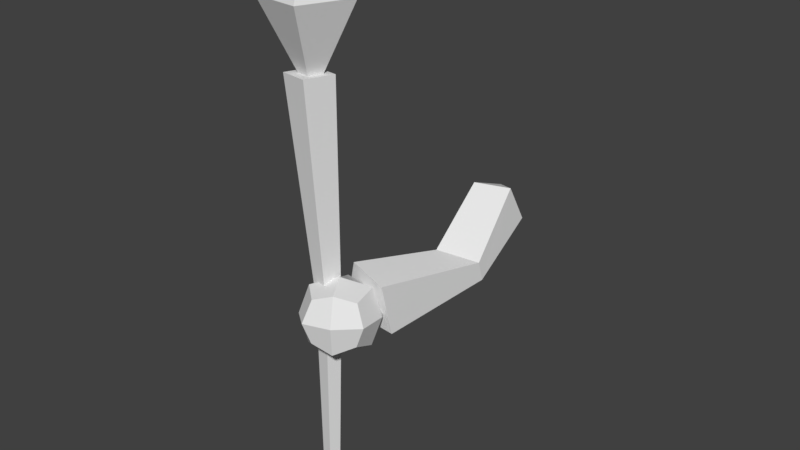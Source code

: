 # Source: WizardArm.blend  (saved by Blender 2.79.0; exported with 4.5.12 LTS)
import bpy
from mathutils import Matrix  # noqa: F401  (used for matrix-valued properties, if any)

bpy.ops.wm.read_factory_settings(use_empty=True)
scene = bpy.context.scene
scene.name = 'Scene'

# ---- collections
col_collection_1 = bpy.data.collections.new('Collection 1'); scene.collection.children.link(col_collection_1)

# ---- materials (node trees are filled in below, after node groups)
mat_color_001 = bpy.data.materials.new('color.001')
mat_color_001.alpha_threshold = 0.0
mat_color_001.use_transparent_shadow = False
mat_color_001.roughness = 0.5

# ---- material node trees

# ---- world
world_world = bpy.data.worlds.new('World'); scene.world = world_world
world_world.color = (0.05088, 0.05088, 0.05088)
world_world.use_sun_shadow = False
world_world.sun_shadow_jitter_overblur = 0.0
world_world.cycles.sampling_method = 'MANUAL'

# ---- meshes
me_brazo_cube_000 = bpy.data.meshes.new('brazo_Cube.000')
me_brazo_cube_000.from_pydata([(0.659, -0.01267, 0.3462), (0.5516, 0.04961, 0.3068), (0.6276, 0.08058, 0.3677), (0.6758, -0.05693, 0.5805), (0.5893, -0.02698, 0.896), (0.6072, -0.1736, 0.8761), (0.6594, -0.136, 0.5386), (0.5236, -0.1209, 0.5995), (0.5243, 0.02953, 0.419), (0.5409, 0.09544, 0.4269), (0.5665, -0.03128, 0.6335), (0.4256, -0.1724, 0.8546), (0.4408, -0.02785, 0.839), (0.4446, -0.1361, 0.8633), (0.4672, -0.2114, 0.9006), (0.4212, -0.1892, 0.9563), (0.3857, -0.1335, 0.9388), (0.4083, -0.06914, 0.9351), (0.4498, -0.04982, 0.872), (0.5166, -0.06654, 0.8635), (0.5344, -0.1262, 0.8287), (0.5293, -0.1852, 0.8846), (0.5951, -0.1136, 0.8998), (0.5804, -0.1937, 0.9281), (0.5632, -0.03348, 0.8997), (0.5753, -0.04482, 0.9755), (0.6105, -0.09986, 0.9928), (0.588, -0.1635, 0.9965), (0.5543, -0.09433, 1.058), (0.5491, -0.18, 1.049), (0.5319, -0.01976, 1.021), (0.4715, -0.04482, 1.038), (0.4704, -0.09986, 1.077), (0.4842, -0.1635, 1.059), (0.4057, -0.1164, 1.023), (0.4376, -0.1965, 1.023), (0.4205, -0.03635, 0.9945), (0.5105, -0.2232, 0.9854), (0.4877, -0.009646, 0.9475), (0.471, -0.07557, 0.9852), (0.4416, 0.5429, 1.006), (0.3512, 0.5364, 0.9836), (0.4231, -0.07981, 0.9737), (0.483, -0.07929, 0.9374), (0.464, 0.5376, 0.9152), (0.4351, -0.08353, 0.9259), (0.3736, 0.5311, 0.8932), (0.3323, 0.7139, 0.8325), (0.2896, 0.7236, 1.005), (0.3886, 0.8877, 0.9285), (0.4623, 0.7358, 1.047), (0.4132, 0.4715, 0.9479), (0.505, 0.7261, 0.8745), (0.4827, -0.8006, 1.023), (0.4892, -0.8043, 0.9983), (0.5142, -0.8006, 1.004), (0.5077, -0.7969, 1.029), (0.4837, -0.7964, 1.024), (0.4903, -0.803, 0.9993)], [(56, 57), (57, 58)], [(0, 1, 2), (3, 4, 5, 6), (2, 3, 6, 0), (0, 6, 7, 8), (9, 10, 3, 2), (8, 7, 10, 9), (8, 1, 0), (2, 1, 9), (9, 1, 8), (11, 5, 4, 12), (6, 5, 11, 7), (10, 12, 4, 3), (7, 11, 12, 10), (13, 14, 15, 16), (13, 16, 17, 18), (13, 18, 19, 20), (13, 20, 21, 14), (22, 23, 21, 20), (22, 20, 19, 24), (22, 24, 25, 26), (22, 26, 27, 23), (28, 29, 27, 26), (28, 26, 25, 30), (28, 30, 31, 32), (28, 32, 33, 29), (34, 35, 33, 32), (34, 32, 31, 36), (34, 36, 17, 16), (34, 16, 15, 35), (37, 14, 21, 23), (37, 23, 27, 29), (37, 29, 33, 35), (37, 35, 15, 14), (38, 30, 25, 24), (38, 24, 19, 18), (38, 18, 17, 36), (38, 36, 31, 30), (39, 40, 41, 42), (43, 44, 40, 39), (45, 46, 44, 43), (42, 41, 46, 45), (40, 44, 46, 41), (47, 48, 49), (48, 50, 49), (51, 50, 48), (51, 48, 47), (51, 47, 52), (51, 52, 50), (52, 47, 49), (50, 52, 49), (53, 42, 45, 54), (54, 45, 43, 55), (55, 43, 39, 56), (56, 39, 42, 53)])
me_brazo_cube_000.polygons.foreach_set('use_smooth', [True] * 54)
_k = set([(0, 1), (0, 2), (0, 6), (0, 8), (1, 2), (1, 8), (1, 9), (2, 3), (2, 9), (3, 4), (3, 6), (3, 10), (4, 5), (4, 12), (5, 6), (5, 11), (6, 7), (7, 8), (7, 10), (7, 11), (8, 9), (9, 10), (10, 12), (11, 12), (13, 14), (13, 16), (13, 18), (13, 20), (14, 15), (14, 21), (14, 37), (15, 16), (15, 35), (16, 17), (16, 34), (17, 18), (17, 36), (18, 19), (18, 38), (19, 20), (19, 24), (20, 21), (20, 22), (21, 23), (22, 23), (22, 24), (22, 26), (23, 27), (23, 37), (24, 25), (24, 38), (25, 26), (25, 30), (26, 27), (26, 28), (27, 29), (28, 29), (28, 30), (28, 32), (29, 33), (29, 37), (30, 31), (30, 38), (31, 32), (31, 36), (32, 33), (32, 34), (33, 35), (34, 35), (34, 36), (35, 37), (36, 38), (39, 40), (39, 56), (40, 41), (40, 44), (41, 42), (41, 46), (42, 53), (43, 44), (43, 55), (44, 46), (45, 46), (45, 54), (47, 48), (47, 49), (47, 51), (47, 52), (48, 49), (48, 50), (48, 51), (49, 50), (49, 52), (50, 51), (50, 52), (51, 52), (53, 54), (53, 56), (54, 55), (55, 56)])
me_brazo_cube_000.attributes.new('sharp_edge', 'BOOLEAN', 'EDGE').data.foreach_set('value', [ (min(e.vertices), max(e.vertices)) in _k for e in me_brazo_cube_000.edges])
_uv = me_brazo_cube_000.uv_layers.new(name='UVMap')
_uv.uv.foreach_set('vector', [0.1773, 0.6044, 0.1827, 0.599, 0.1852, 0.604, 0.1773, 0.6238, 0.1852, 0.6463, 0.1733, 0.6474, 0.1707, 0.6215, 0.1852, 0.604, 0.1773, 0.6238, 0.1707, 0.6215, 0.1773, 0.6044, 0.1581, 0.6828, 0.1537, 0.6671, 0.1626, 0.6628, 0.1678, 0.6782, 0.1842, 0.6572, 0.1775, 0.6693, 0.1707, 0.6647, 0.1788, 0.6526, 0.1905, 0.6844, 0.1846, 0.6663, 0.1928, 0.6657, 0.1958, 0.6854, 0.1678, 0.6782, 0.167, 0.6867, 0.1581, 0.6828, 0.1788, 0.6526, 0.1846, 0.6474, 0.1842, 0.6572, 0.1958, 0.6854, 0.1897, 0.6929, 0.1905, 0.6844, 0.1965, 0.5804, 0.1965, 0.5933, 0.1851, 0.5911, 0.1847, 0.5809, 0.1537, 0.6671, 0.1551, 0.6409, 0.1678, 0.6438, 0.1626, 0.6628, 0.1775, 0.6693, 0.1846, 0.6838, 0.1739, 0.6879, 0.1707, 0.6647, 0.1846, 0.6663, 0.1851, 0.6474, 0.1958, 0.652, 0.1928, 0.6657, 0.5744, 0.9012, 0.5764, 0.91, 0.5695, 0.9108, 0.5662, 0.9046, 0.5744, 0.9012, 0.5662, 0.9046, 0.5659, 0.8992, 0.5715, 0.8944, 0.5744, 0.9012, 0.5715, 0.8944, 0.577, 0.896, 0.5821, 0.8994, 0.5744, 0.9012, 0.5821, 0.8994, 0.5807, 0.9076, 0.5764, 0.91, 0.6717, 0.8916, 0.6754, 0.8838, 0.6802, 0.8881, 0.6794, 0.8952, 0.6717, 0.8916, 0.6794, 0.8952, 0.6759, 0.9001, 0.6696, 0.9001, 0.6717, 0.8916, 0.6696, 0.9001, 0.6659, 0.896, 0.6657, 0.889, 0.6657, 0.8987, 0.6599, 0.8987, 0.6605, 0.8918, 0.6657, 0.8899, 0.6522, 0.8965, 0.6554, 0.888, 0.6605, 0.8918, 0.6599, 0.8987, 0.6522, 0.8965, 0.6599, 0.8987, 0.6572, 0.9035, 0.6509, 0.9039, 0.6381, 0.9138, 0.6293, 0.9144, 0.6304, 0.9102, 0.6368, 0.9091, 0.6522, 0.8965, 0.6464, 0.8932, 0.6506, 0.8877, 0.6554, 0.888, 0.6341, 0.9014, 0.6421, 0.8992, 0.6421, 0.9057, 0.6368, 0.9091, 0.6341, 0.9014, 0.6368, 0.9091, 0.6304, 0.9102, 0.6263, 0.9052, 0.6341, 0.9014, 0.6263, 0.9052, 0.6265, 0.8999, 0.6316, 0.8953, 0.6341, 0.9014, 0.6316, 0.8953, 0.6382, 0.8955, 0.6421, 0.8992, 0.5752, 0.9164, 0.5764, 0.91, 0.5807, 0.9076, 0.5821, 0.9114, 0.6589, 0.8839, 0.6657, 0.8899, 0.6605, 0.8918, 0.6554, 0.888, 0.6589, 0.8839, 0.6554, 0.888, 0.6506, 0.8877, 0.6515, 0.8838, 0.5752, 0.9164, 0.5673, 0.9154, 0.5695, 0.9108, 0.5764, 0.91, 0.6721, 0.9089, 0.6751, 0.9011, 0.6801, 0.9043, 0.6801, 0.9117, 0.6721, 0.9089, 0.6801, 0.9117, 0.677, 0.9153, 0.6707, 0.9157, 0.6721, 0.9089, 0.6707, 0.9157, 0.6662, 0.9101, 0.6657, 0.9051, 0.6721, 0.9089, 0.6657, 0.9051, 0.6697, 0.9001, 0.6751, 0.9011, 0.4241, 0.6115, 0.4277, 0.6923, 0.3953, 0.6923, 0.407, 0.6115, 0.3935, 0.6115, 0.3953, 0.6924, 0.3629, 0.6922, 0.3764, 0.6115, 0.3512, 0.6116, 0.3629, 0.6926, 0.3305, 0.6926, 0.334, 0.6117, 0.3278, 0.6117, 0.3305, 0.6926, 0.2981, 0.6926, 0.3106, 0.6116, 0.46, 0.5307, 0.46, 0.5384, 0.4277, 0.5384, 0.4277, 0.5307, 0.8395, 0.6345, 0.8789, 0.6541, 0.8484, 0.6948, 0.9183, 0.5805, 0.8789, 0.6001, 0.8893, 0.5398, 0.9183, 0.6948, 0.8789, 0.6001, 0.9183, 0.5805, 0.8789, 0.5398, 0.8789, 0.6541, 0.8395, 0.6345, 0.8395, 0.5398, 0.8395, 0.6533, 0.8002, 0.6334, 0.9191, 0.5398, 0.9563, 0.6, 0.9183, 0.6253, 0.8002, 0.6334, 0.8395, 0.6533, 0.81, 0.6959, 0.9183, 0.6253, 0.9563, 0.6, 0.9563, 0.6811, 0.3285, 0.5309, 0.3278, 0.6117, 0.3106, 0.6116, 0.3196, 0.5307, 0.343, 0.5307, 0.3512, 0.6116, 0.334, 0.6117, 0.334, 0.5308, 0.3953, 0.5307, 0.3935, 0.6115, 0.3764, 0.6115, 0.3863, 0.5308, 0.4241, 0.5308, 0.4241, 0.6115, 0.407, 0.6115, 0.4151, 0.5307])
me_brazo_cube_000.materials.append(mat_color_001)
me_brazo_cube_000.use_remesh_preserve_volume = False
me_brazo_cube_000.use_remesh_preserve_attributes = False
me_brazo_cube_000.use_mirror_vertex_groups = False
me_brazo_cube_000.update()
me_brazo_cube_000.normals_split_custom_set([tuple(v) for v in zip(*[iter([0.4944, 0.35, -0.7957, 0.4944, 0.35, -0.7957, 0.4944, 0.35, -0.7957, 0.9771, -0.04995, 0.2069, 0.9771, -0.04995, 0.2069, 0.9771, -0.04995, 0.2069, 0.9771, -0.04995, 0.2069, 0.9931, 0.1052, -0.05124, 0.9931, 0.1052, -0.05124, 0.9931, 0.1052, -0.05124, 0.9931, 0.1052, -0.05124, -0.4206, -0.7312, -0.5371, -0.4206, -0.7312, -0.5371, -0.4206, -0.7312, -0.5371, -0.4206, -0.7312, -0.5371, 0.4132, 0.8015, 0.4323, 0.4132, 0.8015, 0.4323, 0.4132, 0.8015, 0.4323, 0.4132, 0.8015, 0.4323, -0.9228, 0.2827, 0.2616, -0.9228, 0.2827, 0.2616, -0.9228, 0.2827, 0.2616, -0.9228, 0.2827, 0.2616, -0.4125, -0.874, -0.2569, -0.4125, -0.874, -0.2569, -0.4125, -0.874, -0.2569, -0.08802, 0.928, -0.3621, -0.08802, 0.928, -0.3621, -0.08802, 0.928, -0.3621, -0.9477, 0.2611, -0.1838, -0.9477, 0.2611, -0.1838, -0.9477, 0.2611, -0.1838, -0.2316, -0.0163, 0.9727, -0.2316, -0.0163, 0.9727, -0.2316, -0.0163, 0.9727, -0.2316, -0.0163, 0.9727, -0.07123, -0.9836, -0.1659, -0.07123, -0.9836, -0.1659, -0.07123, -0.9836, -0.1659, -0.07123, -0.9836, -0.1659, 0.09603, 0.9951, -0.02465, 0.09603, 0.9951, -0.02465, 0.09603, 0.9951, -0.02465, 0.09603, 0.9951, -0.02465, -0.8809, 0.2504, -0.4017, -0.8809, 0.2504, -0.4017, -0.8809, 0.2504, -0.4017, -0.8809, 0.2504, -0.4017, -0.7146, -0.5146, -0.4739, -0.7146, -0.5146, -0.4739, -0.7146, -0.5146, -0.4739, -0.7146, -0.5146, -0.4739, -0.8077, 0.1674, -0.5654, -0.8077, 0.1674, -0.5654, -0.8077, 0.1674, -0.5654, -0.8077, 0.1674, -0.5654, -0.246, 0.2571, -0.9346, -0.246, 0.2571, -0.9346, -0.246, 0.2571, -0.9346, -0.246, 0.2571, -0.9346, -0.1318, -0.5763, -0.8066, -0.1318, -0.5763, -0.8066, -0.1318, -0.5763, -0.8066, -0.1318, -0.5763, -0.8066, 0.6435, -0.4612, -0.6109, 0.6435, -0.4612, -0.6109, 0.6435, -0.4612, -0.6109, 0.6435, -0.4612, -0.6109, 0.5666, 0.3824, -0.7299, 0.5666, 0.3824, -0.7299, 0.5666, 0.3824, -0.7299, 0.5666, 0.3824, -0.7299, 0.8929, 0.4241, -0.1512, 0.8929, 0.4241, -0.1512, 0.8929, 0.4241, -0.1512, 0.8929, 0.4241, -0.1512, 0.9622, -0.2643, -0.06523, 0.9622, -0.2643, -0.06523, 0.9622, -0.2643, -0.06523, 0.9622, -0.2643, -0.06523, 0.7748, -0.1644, 0.6104, 0.7748, -0.1644, 0.6104, 0.7748, -0.1644, 0.6104, 0.7748, -0.1644, 0.6104, 0.7019, 0.5174, 0.4895, 0.7019, 0.5174, 0.4895, 0.7019, 0.5174, 0.4895, 0.7019, 0.5174, 0.4895, 0.1057, 0.5174, 0.8492, 0.1057, 0.5174, 0.8492, 0.1057, 0.5174, 0.8492, 0.1057, 0.5174, 0.8492, 0.1786, -0.1644, 0.9701, 0.1786, -0.1644, 0.9701, 0.1786, -0.1644, 0.9701, 0.1786, -0.1644, 0.9701, -0.5327, -0.2703, 0.802, -0.5327, -0.2703, 0.802, -0.5327, -0.2703, 0.802, -0.5327, -0.2703, 0.802, -0.6057, 0.4115, 0.6811, -0.6057, 0.4115, 0.6811, -0.6057, 0.4115, 0.6811, -0.6057, 0.4115, 0.6811, -0.9545, 0.2731, 0.1197, -0.9545, 0.2731, 0.1197, -0.9545, 0.2731, 0.1197, -0.9545, 0.2731, 0.1197, -0.8817, -0.4062, 0.2398, -0.8817, -0.4062, 0.2398, -0.8817, -0.4062, 0.2398, -0.8817, -0.4062, 0.2398, 0.2197, -0.9256, -0.3081, 0.2197, -0.9256, -0.3081, 0.2197, -0.9256, -0.3081, 0.2197, -0.9256, -0.3081, 0.572, -0.7854, 0.2367, 0.572, -0.7854, 0.2367, 0.572, -0.7854, 0.2367, 0.572, -0.7854, 0.2367, -0.03084, -0.7817, 0.6229, -0.03084, -0.7817, 0.6229, -0.03084, -0.7817, 0.6229, -0.03084, -0.7817, 0.6229, -0.3632, -0.9314, 0.02531, -0.3632, -0.9314, 0.02531, -0.3632, -0.9314, 0.02531, -0.3632, -0.9314, 0.02531, 0.3749, 0.927, -0.008167, 0.3749, 0.927, -0.008167, 0.3749, 0.927, -0.008167, 0.3749, 0.927, -0.008167, 0.01638, 0.8306, -0.5567, 0.01638, 0.8306, -0.5567, 0.01638, 0.8306, -0.5567, 0.01638, 0.8306, -0.5567, -0.562, 0.7968, -0.2221, -0.562, 0.7968, -0.2221, -0.562, 0.7968, -0.2221, -0.562, 0.7968, -0.2221, -0.2132, 0.9229, 0.3206, -0.2132, 0.9229, 0.3206, -0.2132, 0.9229, 0.3206, -0.2132, 0.9229, 0.3206, -0.2337, 0.006828, 0.9723, -0.2322, -0.04283, 0.9717, -0.2322, -0.04283, 0.9717, -0.2342, 0.001529, 0.9722, 0.9695, 0.05133, 0.2395, 0.9703, 0.03833, 0.239, 0.9703, 0.03833, 0.239, 0.9688, 0.0562, 0.2414, 0.2382, -0.05321, -0.9698, 0.2375, -0.02776, -0.971, 0.2375, -0.02776, -0.971, 0.2362, -0.04734, -0.9706, -0.9668, -0.0972, -0.2362, -0.9662, -0.109, -0.2334, -0.9662, -0.109, -0.2334, -0.9666, -0.1025, -0.2348, -0.05436, 0.996, -0.07154, -0.05436, 0.996, -0.07154, -0.05436, 0.996, -0.07154, -0.05436, 0.996, -0.07154, -0.8767, 0.4166, -0.2405, -0.8767, 0.4166, -0.2405, -0.8767, 0.4166, -0.2405, -0.236, 0.5243, 0.8182, -0.236, 0.5243, 0.8182, -0.236, 0.5243, 0.8182, -0.2042, -0.3105, 0.9284, -0.2042, -0.3105, 0.9284, -0.2042, -0.3105, 0.9284, -0.8969, -0.3944, -0.1999, -0.8969, -0.3944, -0.1999, -0.8969, -0.3944, -0.1999, 0.2448, -0.3492, -0.9045, 0.2448, -0.3492, -0.9045, 0.2448, -0.3492, -0.9045, 0.9323, -0.2653, 0.2457, 0.9323, -0.2653, 0.2457, 0.9323, -0.2653, 0.2457, 0.1852, 0.4286, -0.8843, 0.1852, 0.4286, -0.8843, 0.1852, 0.4286, -0.8843, 0.8258, 0.5363, 0.1743, 0.8258, 0.5363, 0.1743, 0.8258, 0.5363, 0.1743, -0.9669, -0.09624, -0.2362, -0.9668, -0.0972, -0.2362, -0.9666, -0.1025, -0.2348, -0.9669, -0.09624, -0.2362, 0.2387, -0.07918, -0.9679, 0.2382, -0.05321, -0.9698, 0.2362, -0.04734, -0.9706, 0.2387, -0.07918, -0.9679, 0.9687, 0.06396, 0.24, 0.9695, 0.05133, 0.2395, 0.9688, 0.0562, 0.2414, 0.9687, 0.06396, 0.24, -0.2358, 0.04684, 0.9707, -0.2337, 0.006828, 0.9723, -0.2342, 0.001529, 0.9722, -0.2358, 0.04684, 0.9707])] * 3)])

# ---- objects
ob_brazo_cube_000 = bpy.data.objects.new('brazo_Cube.000', me_brazo_cube_000)

# ---- transforms, parenting, visibility, modifiers, constraints
ob_brazo_cube_000.location = (0.0, 0.0, 0.0)
ob_brazo_cube_000.rotation_euler = (1.571, -0.0, 0.0)
ob_brazo_cube_000.lineart.crease_threshold = 0.0

# ---- collection membership
col_collection_1.objects.link(ob_brazo_cube_000)

# ---- scene / render settings (as saved in the file)
scene.frame_start = 1; scene.frame_end = 250; scene.frame_set(1)
scene.render.engine = 'BLENDER_EEVEE_NEXT'
scene.render.resolution_percentage = 50
scene.render.dither_intensity = 0.0
scene.cycles.use_denoising = False
scene.cycles.samples = 128
scene.cycles.sampling_pattern = 'TABULATED_SOBOL'
scene.cycles.use_adaptive_sampling = False
scene.cycles.use_light_tree = False
scene.cycles.blur_glossy = 0.0
scene.cycles.sample_clamp_indirect = 0.0
scene.view_settings.view_transform = 'Standard'
bpy.context.view_layer.update()

# ---- added for rendering (the .blend has no active camera and no usable light): camera, sun
cam_auto = bpy.data.cameras.new('AutoCamera')
cam_auto.lens = 50.0
cam_auto.sensor_width = 36.0
cam_auto.clip_end = 1000.0
ob_auto_camera = bpy.data.objects.new('AutoCamera', cam_auto)
scene.collection.objects.link(ob_auto_camera)
ob_auto_camera.location = (2.23956, -2.80031, 1.44723)
ob_auto_camera.rotation_euler = (1.09748, -7.21219e-08, 0.694738)
scene.camera = ob_auto_camera
light_auto_sun = bpy.data.lights.new('AutoSun', 'SUN')
light_auto_sun.energy = 3.0
light_auto_sun.angle = 0.0523599
ob_auto_sun = bpy.data.objects.new('AutoSun', light_auto_sun)
scene.collection.objects.link(ob_auto_sun)
ob_auto_sun.rotation_euler = (0.872665, 0.174533, 0.523599)
bpy.context.view_layer.update()
